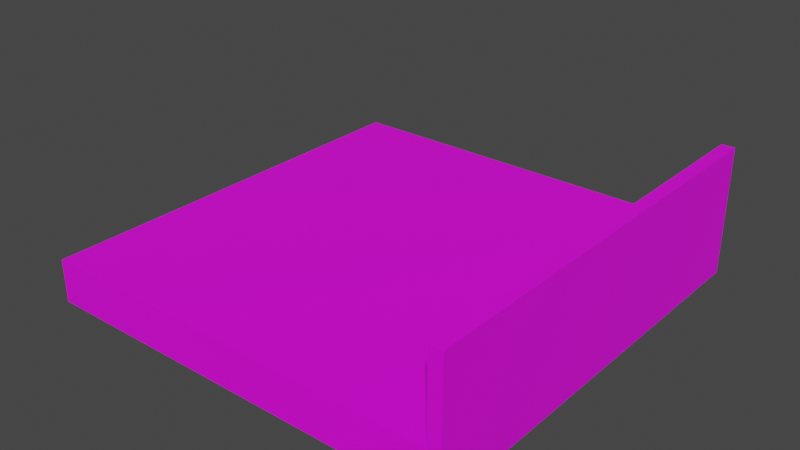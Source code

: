 # Source: One_Fence_RightLeft.blend  (saved by Blender 3.4.6; exported with 4.5.12 LTS)
import bpy
from mathutils import Matrix  # noqa: F401  (used for matrix-valued properties, if any)

bpy.ops.wm.read_factory_settings(use_empty=True)
scene = bpy.context.scene
scene.name = 'Scene'

# ---- collections
col_collection = bpy.data.collections.new('Collection'); scene.collection.children.link(col_collection)

# ---- images (referenced by path relative to the original .blend; pixels are not part of the script)
import os
ASSET_DIR = os.environ.get("B2B_ASSET_DIR", "")  # directory of the original .blend (textures are referenced by path, not embedded)
HERE = os.path.dirname(os.path.abspath(__file__))  # packed textures are extracted next to this script under _unpacked/

def load_image(name, relpath, width, height, colorspace="sRGB"):
    """Load a texture the original file referenced (path relative to the .blend, or extracted next to this script)."""
    p = next((c for c in (os.path.join(HERE, relpath), os.path.join(ASSET_DIR, relpath)) if relpath and os.path.exists(c)), "")
    if p:
        img = bpy.data.images.load(p, check_existing=True)
        img.name = name
    else:  # same state as the original file: an image datablock whose file is absent (Cycles renders it pink)
        img = bpy.data.images.new(name, width, height)
        img.source = "FILE"
        img.filepath = "//" + (relpath or name)
    img.colorspace_settings.name = colorspace
    return img
img_colores_png = load_image('Colores.png', 'Colores.png', 1024, 1024, 'sRGB')

# ---- materials (node trees are filled in below, after node groups)
mat_material = bpy.data.materials.new('Material')
mat_material.use_transparent_shadow = False

# ---- material node trees
mat_material.use_nodes = True; mat_material.node_tree.nodes.clear()
_N = mat_material.node_tree.nodes; _L = mat_material.node_tree.links
n0 = _N.new('ShaderNodeBsdfPrincipled'); n0.name = 'Principled BSDF'; n0.location = (10, 300)
n0.distribution = 'GGX'
n0.subsurface_method = 'RANDOM_WALK_SKIN'
n0.inputs[3].default_value = 1.45
n0.inputs[27].default_value = (0.0, 0.0, 0.0, 1.0)
n0.inputs[28].default_value = 1.0
n1 = _N.new('ShaderNodeOutputMaterial'); n1.name = 'Material Output'; n1.location = (300, 300)
n2 = _N.new('ShaderNodeTexImage'); n2.name = 'Image Texture'; n2.location = (-401, 116)
n2.image = img_colores_png
_L.new(n0.outputs[0], n1.inputs[0])
_L.new(n2.outputs[0], n0.inputs[0])
n1.is_active_output = True

# ---- world
world_world = bpy.data.worlds.new('World'); scene.world = world_world
world_world.use_nodes = True; world_world.node_tree.nodes.clear()
_N = world_world.node_tree.nodes; _L = world_world.node_tree.links
n0 = _N.new('ShaderNodeOutputWorld'); n0.name = 'World Output'; n0.location = (300, 300)
n1 = _N.new('ShaderNodeBackground'); n1.name = 'Background'; n1.location = (10, 300)
n1.inputs[0].default_value = (0.05088, 0.05088, 0.05088, 1.0)
_L.new(n1.outputs[0], n0.inputs[0])
n0.is_active_output = True
world_world.color = (0.05088, 0.05088, 0.05088)
world_world.use_sun_shadow = False
world_world.sun_shadow_jitter_overblur = 0.0

# ---- meshes
me_cube_014 = bpy.data.meshes.new('Cube.014')
me_cube_014.from_pydata([(0.0, -0.4577, -6.258e-07), (0.0, -0.4577, 0.1011), (0.0, 0.5421, -6.258e-07), (0.0, 0.5421, 0.1011), (0.5016, -0.4577, -6.258e-07), (0.5016, -0.4577, 0.1011), (0.5016, 0.5421, -6.258e-07), (0.5016, 0.5421, 0.1011), (0.4711, 0.5421, -6.258e-07), (0.4711, 0.5421, 0.1011), (0.4711, -0.4577, -6.258e-07), (0.4711, -0.4577, 0.1011), (0.4711, 0.5421, 0.1011), (0.5016, 0.5421, 0.1011), (0.5016, -0.4577, 0.1011), (0.4711, -0.4577, 0.1011), (0.4711, 0.5421, 0.1011), (0.4711, -0.4577, 0.1011), (0.0, -0.4278, -6.258e-07), (0.0, -0.4278, 0.1011), (0.5016, -0.4278, -6.258e-07), (0.5016, -0.4278, 0.1011), (0.4711, -0.4278, -6.258e-07), (0.5016, -0.4278, 0.1011), (0.4711, -0.4278, 0.1011), (-0.5016, -0.4577, -6.258e-07), (-0.5016, 0.5421, -6.258e-07), (-0.4711, 0.5421, -6.258e-07), (-0.4711, -0.4577, -6.258e-07), (-0.4711, 0.5421, 0.1011), (-0.4711, -0.4577, 0.1011), (-0.5016, -0.4278, -6.258e-07), (-0.4711, -0.4278, -6.258e-07), (0.5016, 0.5421, 0.3008), (0.5016, -0.4577, 0.3008), (0.4711, 0.5421, 0.3008), (0.4711, -0.4577, 0.3008), (0.5016, -0.4278, 0.3008), (0.4711, -0.4278, 0.3008)], [], [(18, 19, 3, 2), (8, 9, 7, 6), (20, 21, 5, 4), (22, 20, 4, 10), (18, 22, 10, 0), (4, 5, 11, 10), (2, 8, 22, 18), (8, 6, 20, 22), (6, 7, 21, 20), (0, 1, 19, 18), (32, 28, 25, 31), (18, 0, 28, 32), (23, 24, 17, 14), (13, 16, 24, 23), (2, 18, 32, 27), (27, 32, 31, 26), (37, 34, 36, 38), (33, 37, 38, 35), (14, 17, 36, 34), (16, 13, 33, 35), (23, 14, 34, 37), (17, 24, 38, 36), (13, 23, 37, 33), (24, 16, 35, 38)])
_uv = me_cube_014.uv_layers.new(name='UVMap')
_uv.uv.foreach_set('vector', [0.04904, 0.8964, 0.06577, 0.8964, 0.06577, 0.9127, 0.04904, 0.9127, 0.04904, 0.9284, 0.06577, 0.9284, 0.06577, 0.9294, 0.04904, 0.9294, 0.04904, 0.9456, 0.06577, 0.9456, 0.06577, 0.9461, 0.04904, 0.9461, 0.04802, 0.9456, 0.04904, 0.9456, 0.04904, 0.9461, 0.04802, 0.9461, 0.03231, 0.9456, 0.04802, 0.9456, 0.04802, 0.9461, 0.03231, 0.9461, 0.04904, 0.9461, 0.06577, 0.9461, 0.06577, 0.9472, 0.04904, 0.9472, 0.03231, 0.9294, 0.04802, 0.9294, 0.04802, 0.9456, 0.03231, 0.9456, 0.04802, 0.9294, 0.04904, 0.9294, 0.04904, 0.9456, 0.04802, 0.9456, 0.04904, 0.9294, 0.06577, 0.9294, 0.06577, 0.9456, 0.04904, 0.9456, 0.04904, 0.8959, 0.06577, 0.8959, 0.06577, 0.8964, 0.04904, 0.8964, 0.04802, 0.9456, 0.04802, 0.9461, 0.04904, 0.9461, 0.04904, 0.9456, 0.03231, 0.9456, 0.03231, 0.9461, 0.04802, 0.9461, 0.04802, 0.9456, 0.02394, 0.8959, 0.02394, 0.8959, 0.02394, 0.8959, 0.02394, 0.8959, 0.02394, 0.8959, 0.02394, 0.8959, 0.02394, 0.8959, 0.02394, 0.8959, 0.03231, 0.9294, 0.03231, 0.9456, 0.04802, 0.9456, 0.04802, 0.9294, 0.04802, 0.9294, 0.04802, 0.9456, 0.04904, 0.9456, 0.04904, 0.9294, 0.02394, 0.8959, 0.02394, 0.8959, 0.02394, 0.8959, 0.02394, 0.8959, 0.02394, 0.8959, 0.02394, 0.8959, 0.02394, 0.8959, 0.02394, 0.8959, 0.02394, 0.8959, 0.02394, 0.8959, 0.02394, 0.8959, 0.02394, 0.8959, 0.02394, 0.8959, 0.02394, 0.8959, 0.02394, 0.8959, 0.02394, 0.8959, 0.02394, 0.8959, 0.02394, 0.8959, 0.02394, 0.8959, 0.02394, 0.8959, 0.02394, 0.8959, 0.02394, 0.8959, 0.02394, 0.8959, 0.02394, 0.8959, 0.02394, 0.8959, 0.02394, 0.8959, 0.02394, 0.8959, 0.02394, 0.8959, 0.02394, 0.8959, 0.02394, 0.8959, 0.02394, 0.8959, 0.02394, 0.8959])
me_cube_014.materials.append(mat_material)
me_cube_014.update()
me_cube_001 = bpy.data.meshes.new('Cube.001')
me_cube_001.from_pydata([(0.0, -0.4577, -6.258e-07), (0.0, -0.4577, 0.1011), (0.0, 0.5421, -6.258e-07), (0.0, 0.5421, 0.1011), (0.4711, 0.5421, -6.258e-07), (0.4711, 0.5421, 0.1011), (0.4711, -0.4577, -6.258e-07), (0.4711, -0.4577, 0.1011), (0.0, -0.4577, 0.1011), (0.0, 0.5421, 0.1011), (0.4711, -0.4577, 0.1011), (0.4711, 0.5421, 0.1011), (0.0, -0.4278, 0.1011), (0.4711, -0.4278, 0.1011), (-0.5016, -0.4577, -6.258e-07), (-0.5016, -0.4577, 0.1011), (-0.5016, 0.5421, -6.258e-07), (-0.5016, 0.5421, 0.1011), (-0.4711, 0.5421, -6.258e-07), (-0.4711, 0.5421, 0.1011), (-0.4711, -0.4577, -6.258e-07), (-0.4711, -0.4577, 0.1011), (-0.4711, -0.4577, 0.1011), (-0.4711, 0.5421, 0.1011), (-0.5016, 0.5421, 0.1011), (-0.5016, -0.4577, 0.1011), (-0.4711, 0.5421, 0.1011), (-0.4711, -0.4577, 0.1011), (-0.5016, -0.4278, -6.258e-07), (-0.5016, -0.4278, 0.1011), (-0.4711, -0.4278, 0.1011), (-0.5016, -0.4278, 0.1011), (-0.4711, -0.4278, 0.1011)], [], [(6, 7, 1, 0), (2, 3, 5, 4), (13, 12, 8, 10), (11, 9, 12, 13), (18, 16, 17, 19), (28, 14, 15, 29), (20, 0, 1, 21), (14, 20, 21, 15), (2, 18, 19, 3), (30, 22, 8, 12), (23, 30, 12, 9), (16, 28, 29, 17), (31, 25, 27, 32), (24, 31, 32, 26)])
_uv = me_cube_001.uv_layers.new(name='UVMap')
_uv.uv.foreach_set('vector', [0.9499, 0.9613, 0.9666, 0.9613, 0.9666, 0.977, 0.9499, 0.977, 0.9499, 0.9268, 0.9666, 0.9268, 0.9666, 0.9425, 0.9499, 0.9425, 0.9676, 0.9598, 0.9834, 0.9598, 0.9834, 0.9603, 0.9676, 0.9603, 0.9676, 0.9436, 0.9834, 0.9436, 0.9834, 0.9598, 0.9676, 0.9598, 0.9499, 0.9425, 0.9499, 0.9436, 0.9666, 0.9436, 0.9666, 0.9425, 0.9499, 0.9598, 0.9499, 0.9603, 0.9666, 0.9603, 0.9666, 0.9598, 0.9499, 0.9613, 0.9499, 0.977, 0.9666, 0.977, 0.9666, 0.9613, 0.9499, 0.9603, 0.9499, 0.9613, 0.9666, 0.9613, 0.9666, 0.9603, 0.9499, 0.9268, 0.9499, 0.9425, 0.9666, 0.9425, 0.9666, 0.9268, 0.9676, 0.9598, 0.9676, 0.9603, 0.9834, 0.9603, 0.9834, 0.9598, 0.9676, 0.9436, 0.9676, 0.9598, 0.9834, 0.9598, 0.9834, 0.9436, 0.9499, 0.9436, 0.9499, 0.9598, 0.9666, 0.9598, 0.9666, 0.9436, 0.9248, 0.9101, 0.9248, 0.9101, 0.9248, 0.9101, 0.9248, 0.9101, 0.9248, 0.9101, 0.9248, 0.9101, 0.9248, 0.9101, 0.9248, 0.9101])
me_cube_001.materials.append(mat_material)
me_cube_001.update()

# ---- objects
ob_fence = bpy.data.objects.new('Fence', me_cube_014)
ob_one_fence_rightleft = bpy.data.objects.new('One_Fence_RightLeft', me_cube_001)

# ---- transforms, parenting, visibility, modifiers, constraints
ob_fence.parent = ob_one_fence_rightleft
ob_fence.matrix_parent_inverse = Matrix(((1.0, 0.0, 0.0, 0.0), (0.0, 1.0, 0.0, 0.0), (0.0, 0.0, 1.0, 0.0), (0.0, 0.0, 0.0, 1.0)))
ob_fence.location = (0.0, 0.0, 0.0)
ob_fence.scale = (1.0, 1.0, 1.0)
ob_one_fence_rightleft.location = (0.0, 0.0, 0.0)
ob_one_fence_rightleft.scale = (1.0, 1.0, 1.0)

# ---- collection membership
col_collection.objects.link(ob_fence)
col_collection.objects.link(ob_one_fence_rightleft)

# ---- scene / render settings (as saved in the file)
scene.frame_start = 1; scene.frame_end = 160; scene.frame_set(2)
scene.render.engine = 'BLENDER_EEVEE_NEXT'
scene.cycles.sampling_pattern = 'TABULATED_SOBOL'
scene.cycles.use_light_tree = False
scene.view_settings.view_transform = 'Filmic'
bpy.context.view_layer.update()

# ---- added for rendering (the .blend has no active camera and no usable light): camera, sun
cam_auto = bpy.data.cameras.new('AutoCamera')
cam_auto.lens = 50.0
cam_auto.sensor_width = 36.0
cam_auto.clip_end = 1000.0
ob_auto_camera = bpy.data.objects.new('AutoCamera', cam_auto)
scene.collection.objects.link(ob_auto_camera)
ob_auto_camera.location = (1.33966, -1.56537, 1.22215)
ob_auto_camera.rotation_euler = (1.09748, -7.21219e-08, 0.694738)
scene.camera = ob_auto_camera
light_auto_sun = bpy.data.lights.new('AutoSun', 'SUN')
light_auto_sun.energy = 3.0
light_auto_sun.angle = 0.0523599
ob_auto_sun = bpy.data.objects.new('AutoSun', light_auto_sun)
scene.collection.objects.link(ob_auto_sun)
ob_auto_sun.rotation_euler = (0.872665, 0.174533, 0.523599)
bpy.context.view_layer.update()
